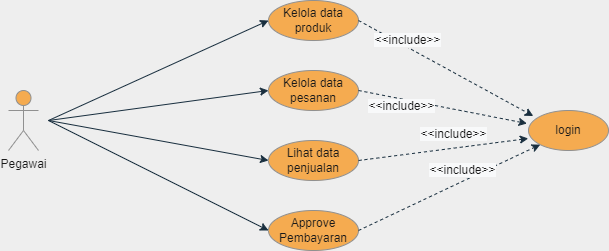

The diagram above was exported from draw.io. Its source (the exported page's mxGraphModel, read from the mxfile embedded in the PNG):
<mxGraphModel dx="1210" dy="619" grid="1" gridSize="10" guides="1" tooltips="1" connect="1" arrows="1" fold="1" page="1" pageScale="1" pageWidth="827" pageHeight="1169" background="#EEEEEE" math="0" shadow="0">
  <root>
    <mxCell id="0" />
    <mxCell id="1" parent="0" />
    <mxCell id="60vwrpalLE8dzFZLCJx6-5" value="Pegawai&lt;br&gt;" style="shape=umlActor;verticalLabelPosition=bottom;verticalAlign=top;html=1;outlineConnect=0;fillColor=#F5AB50;strokeColor=#909090;fontColor=#1A1A1A;" parent="1" vertex="1">
      <mxGeometry x="100" y="280" width="30" height="60" as="geometry" />
    </mxCell>
    <mxCell id="60vwrpalLE8dzFZLCJx6-7" value="login" style="ellipse;whiteSpace=wrap;html=1;fillColor=#F5AB50;strokeColor=#909090;fontColor=#1A1A1A;" parent="1" vertex="1">
      <mxGeometry x="620" y="300" width="80" height="40" as="geometry" />
    </mxCell>
    <mxCell id="60vwrpalLE8dzFZLCJx6-8" value="Kelola data pesanan" style="ellipse;whiteSpace=wrap;html=1;fillColor=#F5AB50;strokeColor=#909090;fontColor=#1A1A1A;" parent="1" vertex="1">
      <mxGeometry x="360" y="260" width="90" height="40" as="geometry" />
    </mxCell>
    <mxCell id="60vwrpalLE8dzFZLCJx6-9" value="Kelola data produk" style="ellipse;whiteSpace=wrap;html=1;fillColor=#F5AB50;strokeColor=#909090;fontColor=#1A1A1A;" parent="1" vertex="1">
      <mxGeometry x="360" y="190" width="90" height="40" as="geometry" />
    </mxCell>
    <mxCell id="60vwrpalLE8dzFZLCJx6-10" value="Lihat data penjualan" style="ellipse;whiteSpace=wrap;html=1;fillColor=#F5AB50;strokeColor=#909090;fontColor=#1A1A1A;" parent="1" vertex="1">
      <mxGeometry x="360" y="330" width="90" height="40" as="geometry" />
    </mxCell>
    <mxCell id="60vwrpalLE8dzFZLCJx6-17" value="" style="endArrow=classic;html=1;rounded=0;labelBackgroundColor=#EEEEEE;strokeColor=#182E3E;fontColor=#1A1A1A;entryX=0;entryY=0.5;entryDx=0;entryDy=0;" parent="1" target="60vwrpalLE8dzFZLCJx6-9" edge="1">
      <mxGeometry width="50" height="50" relative="1" as="geometry">
        <mxPoint x="140" y="310" as="sourcePoint" />
        <mxPoint x="370" y="220" as="targetPoint" />
      </mxGeometry>
    </mxCell>
    <mxCell id="60vwrpalLE8dzFZLCJx6-19" value="" style="endArrow=classic;html=1;rounded=0;labelBackgroundColor=#EEEEEE;strokeColor=#182E3E;fontColor=#1A1A1A;entryX=0;entryY=0.5;entryDx=0;entryDy=0;" parent="1" target="60vwrpalLE8dzFZLCJx6-8" edge="1">
      <mxGeometry width="50" height="50" relative="1" as="geometry">
        <mxPoint x="140" y="310" as="sourcePoint" />
        <mxPoint x="200" y="270" as="targetPoint" />
      </mxGeometry>
    </mxCell>
    <mxCell id="60vwrpalLE8dzFZLCJx6-20" value="" style="endArrow=classic;html=1;rounded=0;entryX=0;entryY=0.5;entryDx=0;entryDy=0;labelBackgroundColor=#EEEEEE;strokeColor=#182E3E;fontColor=#1A1A1A;" parent="1" target="60vwrpalLE8dzFZLCJx6-10" edge="1">
      <mxGeometry width="50" height="50" relative="1" as="geometry">
        <mxPoint x="140" y="310" as="sourcePoint" />
        <mxPoint x="210" y="320" as="targetPoint" />
      </mxGeometry>
    </mxCell>
    <mxCell id="60vwrpalLE8dzFZLCJx6-29" value="" style="endArrow=classic;html=1;rounded=0;dashed=1;strokeColor=#182E3E;exitX=1;exitY=0.5;exitDx=0;exitDy=0;labelBackgroundColor=#EEEEEE;fontColor=#1A1A1A;entryX=0.06;entryY=0.138;entryDx=0;entryDy=0;entryPerimeter=0;" parent="1" source="60vwrpalLE8dzFZLCJx6-9" target="60vwrpalLE8dzFZLCJx6-7" edge="1">
      <mxGeometry width="50" height="50" relative="1" as="geometry">
        <mxPoint x="390" y="230" as="sourcePoint" />
        <mxPoint x="560" y="280" as="targetPoint" />
      </mxGeometry>
    </mxCell>
    <mxCell id="60vwrpalLE8dzFZLCJx6-41" value="&lt;span style=&quot;font-size: 12px; background-color: rgb(248, 249, 250);&quot;&gt;&amp;lt;&amp;lt;include&amp;gt;&amp;gt;&lt;/span&gt;" style="edgeLabel;html=1;align=center;verticalAlign=middle;resizable=0;points=[];labelBackgroundColor=#EEEEEE;fontColor=#1A1A1A;" parent="60vwrpalLE8dzFZLCJx6-29" vertex="1" connectable="0">
      <mxGeometry x="0.5222" relative="1" as="geometry">
        <mxPoint x="-85" y="-53" as="offset" />
      </mxGeometry>
    </mxCell>
    <mxCell id="60vwrpalLE8dzFZLCJx6-31" value="" style="endArrow=classic;html=1;rounded=0;dashed=1;strokeColor=#182E3E;exitX=1;exitY=0.5;exitDx=0;exitDy=0;entryX=-0.019;entryY=0.325;entryDx=0;entryDy=0;labelBackgroundColor=#EEEEEE;fontColor=#1A1A1A;entryPerimeter=0;" parent="1" source="60vwrpalLE8dzFZLCJx6-8" target="60vwrpalLE8dzFZLCJx6-7" edge="1">
      <mxGeometry width="50" height="50" relative="1" as="geometry">
        <mxPoint x="390" y="230" as="sourcePoint" />
        <mxPoint x="440" y="180" as="targetPoint" />
      </mxGeometry>
    </mxCell>
    <mxCell id="60vwrpalLE8dzFZLCJx6-32" value="&lt;span style=&quot;font-size: 12px; background-color: rgb(248, 249, 250);&quot;&gt;&amp;lt;&amp;lt;include&amp;gt;&amp;gt;&lt;/span&gt;" style="edgeLabel;html=1;align=center;verticalAlign=middle;resizable=0;points=[];labelBackgroundColor=#EEEEEE;fontColor=#1A1A1A;" parent="60vwrpalLE8dzFZLCJx6-31" vertex="1" connectable="0">
      <mxGeometry x="0.1242" y="2" relative="1" as="geometry">
        <mxPoint x="-53" y="-1" as="offset" />
      </mxGeometry>
    </mxCell>
    <mxCell id="60vwrpalLE8dzFZLCJx6-33" value="" style="endArrow=classic;html=1;rounded=0;dashed=1;strokeColor=#182E3E;exitX=1;exitY=0.5;exitDx=0;exitDy=0;entryX=-0.003;entryY=0.7;entryDx=0;entryDy=0;labelBackgroundColor=#EEEEEE;fontColor=#1A1A1A;entryPerimeter=0;" parent="1" source="60vwrpalLE8dzFZLCJx6-10" target="60vwrpalLE8dzFZLCJx6-7" edge="1">
      <mxGeometry width="50" height="50" relative="1" as="geometry">
        <mxPoint x="390" y="230" as="sourcePoint" />
        <mxPoint x="440" y="180" as="targetPoint" />
      </mxGeometry>
    </mxCell>
    <mxCell id="60vwrpalLE8dzFZLCJx6-34" value="&lt;span style=&quot;font-size: 12px; background-color: rgb(248, 249, 250);&quot;&gt;&amp;lt;&amp;lt;include&amp;gt;&amp;gt;&lt;/span&gt;" style="edgeLabel;html=1;align=center;verticalAlign=middle;resizable=0;points=[];labelBackgroundColor=#EEEEEE;fontColor=#1A1A1A;" parent="60vwrpalLE8dzFZLCJx6-33" vertex="1" connectable="0">
      <mxGeometry x="0.4167" relative="1" as="geometry">
        <mxPoint x="-25" y="-11" as="offset" />
      </mxGeometry>
    </mxCell>
    <mxCell id="bFUaLrXy4INhDrEH14-g-1" value="Approve Pembayaran" style="ellipse;whiteSpace=wrap;html=1;fillColor=#F5AB50;strokeColor=#909090;fontColor=#1A1A1A;" parent="1" vertex="1">
      <mxGeometry x="360" y="400" width="90" height="40" as="geometry" />
    </mxCell>
    <mxCell id="bFUaLrXy4INhDrEH14-g-2" value="" style="endArrow=classic;html=1;rounded=0;entryX=0;entryY=0.5;entryDx=0;entryDy=0;labelBackgroundColor=#EEEEEE;strokeColor=#182E3E;fontColor=#1A1A1A;" parent="1" target="bFUaLrXy4INhDrEH14-g-1" edge="1">
      <mxGeometry width="50" height="50" relative="1" as="geometry">
        <mxPoint x="140" y="310" as="sourcePoint" />
        <mxPoint x="334" y="300" as="targetPoint" />
      </mxGeometry>
    </mxCell>
    <mxCell id="bFUaLrXy4INhDrEH14-g-3" value="" style="endArrow=classic;html=1;rounded=0;dashed=1;strokeColor=#182E3E;exitX=1;exitY=0.5;exitDx=0;exitDy=0;labelBackgroundColor=#EEEEEE;fontColor=#1A1A1A;entryX=0;entryY=1;entryDx=0;entryDy=0;" parent="1" source="bFUaLrXy4INhDrEH14-g-1" edge="1" target="60vwrpalLE8dzFZLCJx6-7">
      <mxGeometry width="50" height="50" relative="1" as="geometry">
        <mxPoint x="424" y="300" as="sourcePoint" />
        <mxPoint x="620" y="340" as="targetPoint" />
      </mxGeometry>
    </mxCell>
    <mxCell id="bFUaLrXy4INhDrEH14-g-4" value="&lt;span style=&quot;font-size: 12px; background-color: rgb(248, 249, 250);&quot;&gt;&amp;lt;&amp;lt;include&amp;gt;&amp;gt;&lt;/span&gt;" style="edgeLabel;html=1;align=center;verticalAlign=middle;resizable=0;points=[];labelBackgroundColor=#EEEEEE;fontColor=#1A1A1A;" parent="bFUaLrXy4INhDrEH14-g-3" vertex="1" connectable="0">
      <mxGeometry x="0.4167" relative="1" as="geometry">
        <mxPoint x="-25" as="offset" />
      </mxGeometry>
    </mxCell>
  </root>
</mxGraphModel>